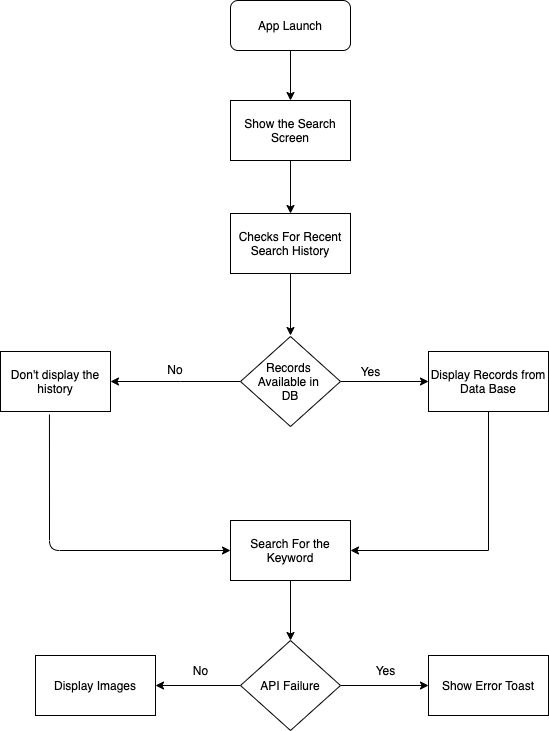

The diagram above was exported from draw.io. Its source (the exported page's mxGraphModel, read from the mxfile embedded in the PNG):
<mxGraphModel dx="946" dy="457" grid="1" gridSize="10" guides="1" tooltips="1" connect="1" arrows="1" fold="1" page="1" pageScale="1" pageWidth="1169" pageHeight="827" background="#ffffff" math="0" shadow="0">
  <root>
    <mxCell id="0" />
    <mxCell id="1" parent="0" />
    <mxCell id="gIxFvi0FAhwCvH1xsBv8-59" style="edgeStyle=orthogonalEdgeStyle;rounded=0;orthogonalLoop=1;jettySize=auto;html=1;" parent="1" source="gIxFvi0FAhwCvH1xsBv8-57" edge="1">
      <mxGeometry relative="1" as="geometry">
        <mxPoint x="460" y="140" as="targetPoint" />
      </mxGeometry>
    </mxCell>
    <mxCell id="gIxFvi0FAhwCvH1xsBv8-57" value="App Launch" style="rounded=1;whiteSpace=wrap;html=1;" parent="1" vertex="1">
      <mxGeometry x="400" y="40" width="120" height="50" as="geometry" />
    </mxCell>
    <mxCell id="gIxFvi0FAhwCvH1xsBv8-60" value="Don't display the history" style="rounded=0;whiteSpace=wrap;html=1;" parent="1" vertex="1">
      <mxGeometry x="170" y="391" width="110" height="60" as="geometry" />
    </mxCell>
    <mxCell id="gIxFvi0FAhwCvH1xsBv8-71" style="edgeStyle=orthogonalEdgeStyle;rounded=0;orthogonalLoop=1;jettySize=auto;html=1;entryX=1;entryY=0.5;entryDx=0;entryDy=0;" parent="1" source="gIxFvi0FAhwCvH1xsBv8-61" target="gIxFvi0FAhwCvH1xsBv8-60" edge="1">
      <mxGeometry relative="1" as="geometry">
        <Array as="points">
          <mxPoint x="350" y="421" />
          <mxPoint x="350" y="421" />
        </Array>
      </mxGeometry>
    </mxCell>
    <mxCell id="gIxFvi0FAhwCvH1xsBv8-75" style="edgeStyle=orthogonalEdgeStyle;rounded=0;orthogonalLoop=1;jettySize=auto;html=1;exitX=1;exitY=0.5;exitDx=0;exitDy=0;entryX=0;entryY=0.5;entryDx=0;entryDy=0;" parent="1" source="gIxFvi0FAhwCvH1xsBv8-61" target="gIxFvi0FAhwCvH1xsBv8-73" edge="1">
      <mxGeometry relative="1" as="geometry" />
    </mxCell>
    <mxCell id="gIxFvi0FAhwCvH1xsBv8-61" value="Records&amp;nbsp;&lt;br&gt;Available in&amp;nbsp;&lt;br&gt;DB" style="rhombus;whiteSpace=wrap;html=1;" parent="1" vertex="1">
      <mxGeometry x="410" y="376" width="100" height="90" as="geometry" />
    </mxCell>
    <mxCell id="gIxFvi0FAhwCvH1xsBv8-66" style="edgeStyle=orthogonalEdgeStyle;rounded=0;orthogonalLoop=1;jettySize=auto;html=1;entryX=0.5;entryY=0;entryDx=0;entryDy=0;" parent="1" edge="1">
      <mxGeometry relative="1" as="geometry">
        <mxPoint x="460" y="312" as="sourcePoint" />
        <mxPoint x="460" y="375" as="targetPoint" />
      </mxGeometry>
    </mxCell>
    <mxCell id="gIxFvi0FAhwCvH1xsBv8-65" value="Checks For Recent Search History" style="rounded=0;whiteSpace=wrap;html=1;" parent="1" vertex="1">
      <mxGeometry x="400" y="253" width="120" height="60" as="geometry" />
    </mxCell>
    <mxCell id="gIxFvi0FAhwCvH1xsBv8-72" value="No" style="text;html=1;strokeColor=none;fillColor=none;align=center;verticalAlign=middle;whiteSpace=wrap;rounded=0;" parent="1" vertex="1">
      <mxGeometry x="325" y="399" width="40" height="20" as="geometry" />
    </mxCell>
    <mxCell id="-r_uAX79kkoxntSI8VYn-13" style="edgeStyle=orthogonalEdgeStyle;rounded=0;orthogonalLoop=1;jettySize=auto;html=1;exitX=0.5;exitY=1;exitDx=0;exitDy=0;entryX=1;entryY=0.5;entryDx=0;entryDy=0;" edge="1" parent="1" source="gIxFvi0FAhwCvH1xsBv8-73" target="-r_uAX79kkoxntSI8VYn-4">
      <mxGeometry relative="1" as="geometry" />
    </mxCell>
    <mxCell id="gIxFvi0FAhwCvH1xsBv8-73" value="Display Records from Data Base" style="rounded=0;whiteSpace=wrap;html=1;" parent="1" vertex="1">
      <mxGeometry x="598" y="391" width="120" height="60" as="geometry" />
    </mxCell>
    <mxCell id="cojtk6VUp8xvsWr0Ob7J-1" value="Yes" style="text;html=1;strokeColor=none;fillColor=none;align=center;verticalAlign=middle;whiteSpace=wrap;rounded=0;" parent="1" vertex="1">
      <mxGeometry x="517.5" y="401" width="45" height="20" as="geometry" />
    </mxCell>
    <mxCell id="-r_uAX79kkoxntSI8VYn-2" value="" style="edgeStyle=orthogonalEdgeStyle;rounded=0;orthogonalLoop=1;jettySize=auto;html=1;" edge="1" parent="1" source="-r_uAX79kkoxntSI8VYn-1" target="gIxFvi0FAhwCvH1xsBv8-65">
      <mxGeometry relative="1" as="geometry" />
    </mxCell>
    <mxCell id="-r_uAX79kkoxntSI8VYn-1" value="Show the Search&lt;br&gt;Screen" style="rounded=0;whiteSpace=wrap;html=1;" vertex="1" parent="1">
      <mxGeometry x="400" y="140" width="120" height="60" as="geometry" />
    </mxCell>
    <mxCell id="-r_uAX79kkoxntSI8VYn-18" style="edgeStyle=orthogonalEdgeStyle;rounded=0;orthogonalLoop=1;jettySize=auto;html=1;" edge="1" parent="1" source="-r_uAX79kkoxntSI8VYn-4">
      <mxGeometry relative="1" as="geometry">
        <mxPoint x="460" y="680" as="targetPoint" />
      </mxGeometry>
    </mxCell>
    <mxCell id="-r_uAX79kkoxntSI8VYn-4" value="Search For the Keyword" style="rounded=0;whiteSpace=wrap;html=1;" vertex="1" parent="1">
      <mxGeometry x="400" y="560" width="120" height="60" as="geometry" />
    </mxCell>
    <mxCell id="-r_uAX79kkoxntSI8VYn-17" value="" style="endArrow=classic;html=1;exitX=0.445;exitY=1.05;exitDx=0;exitDy=0;exitPerimeter=0;entryX=0;entryY=0.5;entryDx=0;entryDy=0;" edge="1" parent="1" source="gIxFvi0FAhwCvH1xsBv8-60" target="-r_uAX79kkoxntSI8VYn-4">
      <mxGeometry width="50" height="50" relative="1" as="geometry">
        <mxPoint x="350" y="630" as="sourcePoint" />
        <mxPoint x="400" y="580" as="targetPoint" />
        <Array as="points">
          <mxPoint x="219" y="590" />
        </Array>
      </mxGeometry>
    </mxCell>
    <mxCell id="-r_uAX79kkoxntSI8VYn-21" style="edgeStyle=orthogonalEdgeStyle;rounded=0;orthogonalLoop=1;jettySize=auto;html=1;" edge="1" parent="1" source="-r_uAX79kkoxntSI8VYn-19" target="-r_uAX79kkoxntSI8VYn-20">
      <mxGeometry relative="1" as="geometry" />
    </mxCell>
    <mxCell id="-r_uAX79kkoxntSI8VYn-23" style="edgeStyle=orthogonalEdgeStyle;rounded=0;orthogonalLoop=1;jettySize=auto;html=1;entryX=1;entryY=0.5;entryDx=0;entryDy=0;" edge="1" parent="1" source="-r_uAX79kkoxntSI8VYn-19" target="-r_uAX79kkoxntSI8VYn-22">
      <mxGeometry relative="1" as="geometry" />
    </mxCell>
    <mxCell id="-r_uAX79kkoxntSI8VYn-19" value="API Failure" style="rhombus;whiteSpace=wrap;html=1;" vertex="1" parent="1">
      <mxGeometry x="410" y="680" width="100" height="90" as="geometry" />
    </mxCell>
    <mxCell id="-r_uAX79kkoxntSI8VYn-20" value="Show Error Toast" style="rounded=0;whiteSpace=wrap;html=1;" vertex="1" parent="1">
      <mxGeometry x="598" y="695" width="120" height="60" as="geometry" />
    </mxCell>
    <mxCell id="-r_uAX79kkoxntSI8VYn-22" value="Display Images" style="rounded=0;whiteSpace=wrap;html=1;" vertex="1" parent="1">
      <mxGeometry x="205" y="695" width="120" height="60" as="geometry" />
    </mxCell>
    <mxCell id="-r_uAX79kkoxntSI8VYn-24" value="Yes" style="text;html=1;align=center;verticalAlign=middle;resizable=0;points=[];autosize=1;" vertex="1" parent="1">
      <mxGeometry x="535" y="700" width="40" height="20" as="geometry" />
    </mxCell>
    <mxCell id="-r_uAX79kkoxntSI8VYn-27" value="No" style="text;html=1;align=center;verticalAlign=middle;resizable=0;points=[];autosize=1;" vertex="1" parent="1">
      <mxGeometry x="355" y="700" width="30" height="20" as="geometry" />
    </mxCell>
  </root>
</mxGraphModel>